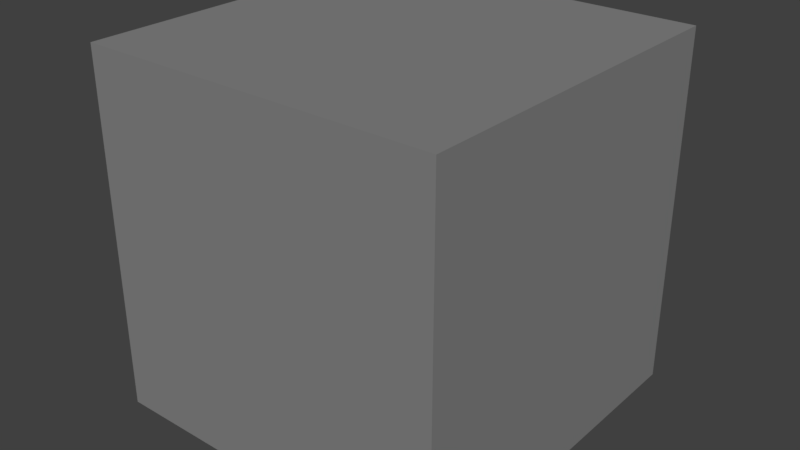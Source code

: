 # Source: startup.blend  (saved by Blender 2.79.6; exported with 4.5.12 LTS)
import bpy
from mathutils import Matrix  # noqa: F401  (used for matrix-valued properties, if any)

bpy.ops.wm.read_factory_settings(use_empty=True)
scene = bpy.context.scene
scene.name = '1 Main'

# ---- collections
col_collection_1 = bpy.data.collections.new('Collection 1'); scene.collection.children.link(col_collection_1)

# ---- materials (node trees are filled in below, after node groups)
mat_light_grey = bpy.data.materials.new('light_grey')
mat_light_grey.alpha_threshold = 0.0
mat_light_grey.diffuse_color = (0.233, 0.233, 0.233, 1.0)
mat_light_grey.roughness = 0.5

# ---- material node trees
mat_light_grey.use_nodes = True; mat_light_grey.node_tree.nodes.clear()
_N = mat_light_grey.node_tree.nodes; _L = mat_light_grey.node_tree.links
n0 = _N.new('ShaderNodeOutputMaterial'); n0.name = 'Material Output'; n0.location = (300, 300)
n1 = _N.new('ShaderNodeBsdfDiffuse'); n1.name = 'Diffuse BSDF'; n1.location = (10, 300)
n1.inputs[0].default_value = (0.233, 0.233, 0.233, 1.0)
_L.new(n1.outputs[0], n0.inputs[0])
n0.is_active_output = True

# ---- world
world_world = bpy.data.worlds.new('world'); scene.world = world_world
world_world.color = (0.05088, 0.05088, 0.05088)
world_world.use_sun_shadow = False
world_world.sun_shadow_jitter_overblur = 0.0
world_world.cycles.homogeneous_volume = True

# ---- meshes
me_cube = bpy.data.meshes.new('cube')
me_cube.from_pydata([(-1.0, -1.0, -1.0), (-1.0, -1.0, 1.0), (-1.0, 1.0, -1.0), (-1.0, 1.0, 1.0), (1.0, -1.0, -1.0), (1.0, -1.0, 1.0), (1.0, 1.0, -1.0), (1.0, 1.0, 1.0)], [], [(0, 1, 3, 2), (2, 3, 7, 6), (6, 7, 5, 4), (4, 5, 1, 0), (2, 6, 4, 0), (7, 3, 1, 5)])
me_cube.materials.append(mat_light_grey)
me_cube.use_remesh_preserve_volume = False
me_cube.use_remesh_preserve_attributes = False
me_cube.use_mirror_vertex_groups = False
me_cube.update()

# ---- objects
ob_geo_cube = bpy.data.objects.new('geo_cube', me_cube)

# ---- transforms, parenting, visibility, modifiers, constraints
ob_geo_cube.location = (0.0, 0.0, 0.0)
ob_geo_cube.lineart.crease_threshold = 0.0

# ---- collection membership
col_collection_1.objects.link(ob_geo_cube)

# ---- scene / render settings (as saved in the file)
scene.frame_start = 1; scene.frame_end = 100; scene.frame_set(1)
scene.render.engine = 'CYCLES'
scene.render.image_settings.color_depth = '16'
scene.render.image_settings.compression = 90
scene.render.resolution_percentage = 50
scene.render.dither_intensity = 0.0
scene.render.use_simplify = True
scene.render.use_persistent_data = True
scene.cycles.use_denoising = False
scene.cycles.samples = 10
scene.cycles.sampling_pattern = 'TABULATED_SOBOL'
scene.cycles.light_sampling_threshold = 0.0
scene.cycles.use_adaptive_sampling = False
scene.cycles.use_light_tree = False
scene.cycles.caustics_reflective = False
scene.cycles.caustics_refractive = False
scene.cycles.blur_glossy = 4.0
scene.cycles.max_bounces = 4
scene.cycles.transmission_bounces = 4
scene.cycles.volume_bounces = 2
scene.cycles.transparent_max_bounces = 4
scene.cycles.use_animated_seed = True
scene.cycles.sample_clamp_direct = 4.0
scene.cycles.sample_clamp_indirect = 2.0
scene.cycles.debug_bvh_type = 'STATIC_BVH'
scene.view_settings.view_transform = 'Standard'
bpy.context.view_layer.update()

# ---- added for rendering (the .blend has no active camera and no usable light): camera, sun
cam_auto = bpy.data.cameras.new('AutoCamera')
cam_auto.lens = 50.0
cam_auto.sensor_width = 36.0
cam_auto.clip_end = 1000.0
ob_auto_camera = bpy.data.objects.new('AutoCamera', cam_auto)
scene.collection.objects.link(ob_auto_camera)
ob_auto_camera.location = (3.20507, -3.84609, 2.56406)
ob_auto_camera.rotation_euler = (1.09748, -7.21219e-08, 0.694738)
scene.camera = ob_auto_camera
light_auto_sun = bpy.data.lights.new('AutoSun', 'SUN')
light_auto_sun.energy = 3.0
light_auto_sun.angle = 0.0523599
ob_auto_sun = bpy.data.objects.new('AutoSun', light_auto_sun)
scene.collection.objects.link(ob_auto_sun)
ob_auto_sun.rotation_euler = (0.872665, 0.174533, 0.523599)
bpy.context.view_layer.update()
